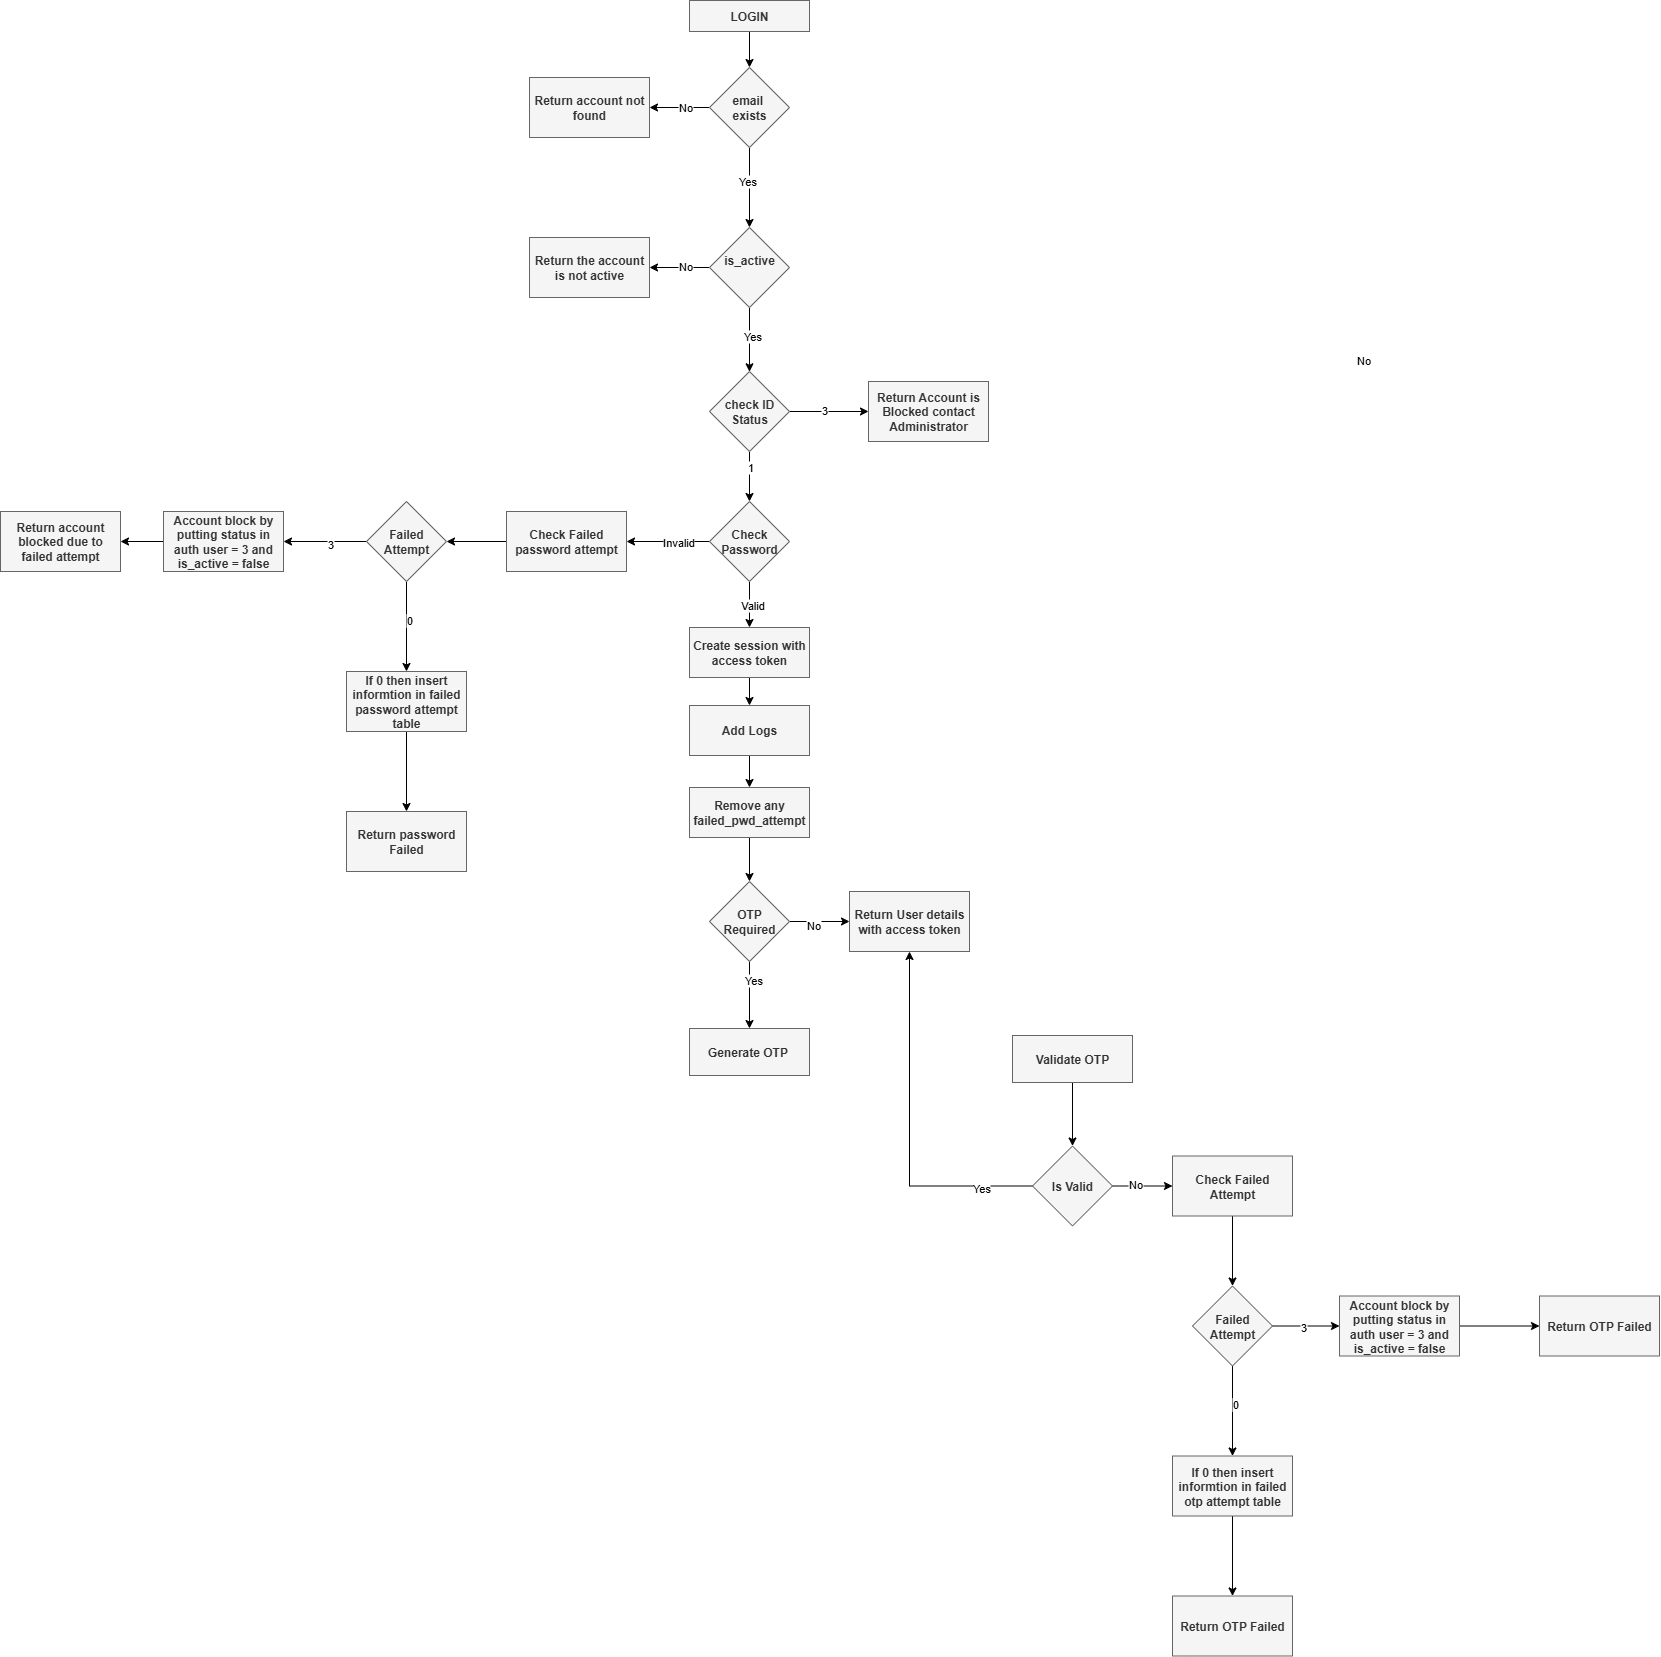

The diagram above was exported from draw.io. Its source (the exported page's mxGraphModel, read from the mxfile embedded in the PNG):
<mxGraphModel dx="3830" dy="1945" grid="0" gridSize="10" guides="1" tooltips="1" connect="1" arrows="1" fold="1" page="0" pageScale="1" pageWidth="850" pageHeight="1100" math="0" shadow="0">
  <root>
    <mxCell id="0" />
    <mxCell id="1" parent="0" />
    <mxCell id="2" value="" style="edgeStyle=orthogonalEdgeStyle;rounded=0;orthogonalLoop=1;jettySize=auto;html=1;" edge="1" source="3" target="8" parent="1">
      <mxGeometry relative="1" as="geometry" />
    </mxCell>
    <mxCell id="3" value="LOGIN" style="rounded=0;whiteSpace=wrap;html=1;fillColor=#f5f5f5;fontColor=#333333;strokeColor=#666666;fontStyle=1" vertex="1" parent="1">
      <mxGeometry x="349" y="181" width="120" height="31" as="geometry" />
    </mxCell>
    <mxCell id="4" value="" style="edgeStyle=orthogonalEdgeStyle;rounded=0;orthogonalLoop=1;jettySize=auto;html=1;" edge="1" source="8" target="14" parent="1">
      <mxGeometry relative="1" as="geometry" />
    </mxCell>
    <mxCell id="5" value="Yes" style="edgeLabel;html=1;align=center;verticalAlign=middle;resizable=0;points=[];" vertex="1" connectable="0" parent="4">
      <mxGeometry x="0.05" y="-1" relative="1" as="geometry">
        <mxPoint x="-2" y="-10" as="offset" />
      </mxGeometry>
    </mxCell>
    <mxCell id="6" value="" style="edgeStyle=orthogonalEdgeStyle;rounded=0;orthogonalLoop=1;jettySize=auto;html=1;" edge="1" source="8" target="15" parent="1">
      <mxGeometry relative="1" as="geometry" />
    </mxCell>
    <mxCell id="7" value="No" style="edgeLabel;html=1;align=center;verticalAlign=middle;resizable=0;points=[];" vertex="1" connectable="0" parent="6">
      <mxGeometry x="-0.1333" y="-1" relative="1" as="geometry">
        <mxPoint as="offset" />
      </mxGeometry>
    </mxCell>
    <mxCell id="8" value="email&amp;nbsp;&lt;div&gt;exists&lt;/div&gt;" style="rhombus;whiteSpace=wrap;html=1;fillColor=#f5f5f5;strokeColor=#666666;fontColor=#333333;rounded=0;fontStyle=1;" vertex="1" parent="1">
      <mxGeometry x="369" y="248" width="80" height="80" as="geometry" />
    </mxCell>
    <mxCell id="9" value="" style="edgeStyle=orthogonalEdgeStyle;rounded=0;orthogonalLoop=1;jettySize=auto;html=1;" edge="1" source="14" parent="1">
      <mxGeometry relative="1" as="geometry">
        <mxPoint x="309" y="448" as="targetPoint" />
      </mxGeometry>
    </mxCell>
    <mxCell id="10" value="No" style="edgeLabel;html=1;align=center;verticalAlign=middle;resizable=0;points=[];" vertex="1" connectable="0" parent="9">
      <mxGeometry x="-0.3333" relative="1" as="geometry">
        <mxPoint x="673" y="92" as="offset" />
      </mxGeometry>
    </mxCell>
    <mxCell id="11" value="No" style="edgeLabel;html=1;align=center;verticalAlign=middle;resizable=0;points=[];" vertex="1" connectable="0" parent="9">
      <mxGeometry x="-0.1868" y="-2" relative="1" as="geometry">
        <mxPoint as="offset" />
      </mxGeometry>
    </mxCell>
    <mxCell id="12" style="edgeStyle=orthogonalEdgeStyle;rounded=0;orthogonalLoop=1;jettySize=auto;html=1;" edge="1" source="14" parent="1">
      <mxGeometry relative="1" as="geometry">
        <mxPoint x="409" y="552.272727272727" as="targetPoint" />
      </mxGeometry>
    </mxCell>
    <mxCell id="13" value="Yes" style="edgeLabel;html=1;align=center;verticalAlign=middle;resizable=0;points=[];" vertex="1" connectable="0" parent="12">
      <mxGeometry x="-0.1742" y="2" relative="1" as="geometry">
        <mxPoint as="offset" />
      </mxGeometry>
    </mxCell>
    <mxCell id="14" value="is_active&lt;br&gt;&lt;div&gt;&lt;br&gt;&lt;/div&gt;" style="rhombus;whiteSpace=wrap;html=1;fillColor=#f5f5f5;strokeColor=#666666;fontColor=#333333;rounded=0;fontStyle=1;" vertex="1" parent="1">
      <mxGeometry x="369" y="408" width="80" height="80" as="geometry" />
    </mxCell>
    <mxCell id="15" value="Return account not found" style="whiteSpace=wrap;html=1;fillColor=#f5f5f5;strokeColor=#666666;fontColor=#333333;rounded=0;fontStyle=1;" vertex="1" parent="1">
      <mxGeometry x="189" y="258" width="120" height="60" as="geometry" />
    </mxCell>
    <mxCell id="16" value="" style="edgeStyle=orthogonalEdgeStyle;rounded=0;orthogonalLoop=1;jettySize=auto;html=1;" edge="1" source="20" target="22" parent="1">
      <mxGeometry relative="1" as="geometry" />
    </mxCell>
    <mxCell id="17" value="Valid" style="edgeLabel;html=1;align=center;verticalAlign=middle;resizable=0;points=[];" vertex="1" connectable="0" parent="16">
      <mxGeometry y="2" relative="1" as="geometry">
        <mxPoint as="offset" />
      </mxGeometry>
    </mxCell>
    <mxCell id="18" value="" style="edgeStyle=orthogonalEdgeStyle;rounded=0;orthogonalLoop=1;jettySize=auto;html=1;" edge="1" source="20" target="62" parent="1">
      <mxGeometry relative="1" as="geometry" />
    </mxCell>
    <mxCell id="19" value="Invalid" style="edgeLabel;html=1;align=center;verticalAlign=middle;resizable=0;points=[];" vertex="1" connectable="0" parent="18">
      <mxGeometry x="-0.24" relative="1" as="geometry">
        <mxPoint as="offset" />
      </mxGeometry>
    </mxCell>
    <mxCell id="20" value="&lt;div&gt;Check Password&lt;/div&gt;" style="rhombus;whiteSpace=wrap;html=1;fillColor=#f5f5f5;strokeColor=#666666;fontColor=#333333;rounded=0;fontStyle=1;" vertex="1" parent="1">
      <mxGeometry x="369" y="682" width="80" height="80" as="geometry" />
    </mxCell>
    <mxCell id="21" value="" style="edgeStyle=orthogonalEdgeStyle;rounded=0;orthogonalLoop=1;jettySize=auto;html=1;" edge="1" source="22" target="24" parent="1">
      <mxGeometry relative="1" as="geometry" />
    </mxCell>
    <mxCell id="22" value="Create session with access token" style="whiteSpace=wrap;html=1;fillColor=#f5f5f5;strokeColor=#666666;fontColor=#333333;rounded=0;fontStyle=1;" vertex="1" parent="1">
      <mxGeometry x="349" y="808" width="120" height="50" as="geometry" />
    </mxCell>
    <mxCell id="23" value="" style="edgeStyle=orthogonalEdgeStyle;rounded=0;orthogonalLoop=1;jettySize=auto;html=1;" edge="1" source="24" target="26" parent="1">
      <mxGeometry relative="1" as="geometry" />
    </mxCell>
    <mxCell id="24" value="Add Logs" style="whiteSpace=wrap;html=1;fillColor=#f5f5f5;strokeColor=#666666;fontColor=#333333;rounded=0;fontStyle=1;" vertex="1" parent="1">
      <mxGeometry x="349" y="886" width="120" height="50" as="geometry" />
    </mxCell>
    <mxCell id="25" value="" style="edgeStyle=orthogonalEdgeStyle;rounded=0;orthogonalLoop=1;jettySize=auto;html=1;" edge="1" source="26" target="31" parent="1">
      <mxGeometry relative="1" as="geometry" />
    </mxCell>
    <mxCell id="26" value="Remove any failed_pwd_attempt" style="whiteSpace=wrap;html=1;fillColor=#f5f5f5;strokeColor=#666666;fontColor=#333333;rounded=0;fontStyle=1;" vertex="1" parent="1">
      <mxGeometry x="349" y="968" width="120" height="50" as="geometry" />
    </mxCell>
    <mxCell id="27" value="" style="edgeStyle=orthogonalEdgeStyle;rounded=0;orthogonalLoop=1;jettySize=auto;html=1;" edge="1" source="31" target="32" parent="1">
      <mxGeometry relative="1" as="geometry" />
    </mxCell>
    <mxCell id="28" value="Yes" style="edgeLabel;html=1;align=center;verticalAlign=middle;resizable=0;points=[];" vertex="1" connectable="0" parent="27">
      <mxGeometry x="-0.4444" y="3" relative="1" as="geometry">
        <mxPoint as="offset" />
      </mxGeometry>
    </mxCell>
    <mxCell id="29" value="" style="edgeStyle=orthogonalEdgeStyle;rounded=0;orthogonalLoop=1;jettySize=auto;html=1;" edge="1" source="31" target="33" parent="1">
      <mxGeometry relative="1" as="geometry" />
    </mxCell>
    <mxCell id="30" value="No" style="edgeLabel;html=1;align=center;verticalAlign=middle;resizable=0;points=[];" vertex="1" connectable="0" parent="29">
      <mxGeometry x="-0.2333" y="-3" relative="1" as="geometry">
        <mxPoint as="offset" />
      </mxGeometry>
    </mxCell>
    <mxCell id="31" value="OTP Required" style="rhombus;whiteSpace=wrap;html=1;fillColor=#f5f5f5;strokeColor=#666666;fontColor=#333333;rounded=0;fontStyle=1;" vertex="1" parent="1">
      <mxGeometry x="369" y="1062" width="80" height="80" as="geometry" />
    </mxCell>
    <mxCell id="32" value="Generate OTP&amp;nbsp;" style="whiteSpace=wrap;html=1;fillColor=#f5f5f5;strokeColor=#666666;fontColor=#333333;rounded=0;fontStyle=1;" vertex="1" parent="1">
      <mxGeometry x="349" y="1209" width="120" height="47" as="geometry" />
    </mxCell>
    <mxCell id="33" value="Return User details with access token" style="whiteSpace=wrap;html=1;fillColor=#f5f5f5;strokeColor=#666666;fontColor=#333333;rounded=0;fontStyle=1;" vertex="1" parent="1">
      <mxGeometry x="509" y="1072" width="120" height="60" as="geometry" />
    </mxCell>
    <mxCell id="34" value="" style="edgeStyle=orthogonalEdgeStyle;rounded=0;orthogonalLoop=1;jettySize=auto;html=1;" edge="1" source="35" target="40" parent="1">
      <mxGeometry relative="1" as="geometry" />
    </mxCell>
    <mxCell id="35" value="Validate OTP" style="whiteSpace=wrap;html=1;fillColor=#f5f5f5;strokeColor=#666666;fontColor=#333333;rounded=0;fontStyle=1;" vertex="1" parent="1">
      <mxGeometry x="672" y="1216" width="120" height="47" as="geometry" />
    </mxCell>
    <mxCell id="36" style="edgeStyle=orthogonalEdgeStyle;rounded=0;orthogonalLoop=1;jettySize=auto;html=1;entryX=0.5;entryY=1;entryDx=0;entryDy=0;" edge="1" source="40" target="33" parent="1">
      <mxGeometry relative="1" as="geometry" />
    </mxCell>
    <mxCell id="37" value="Yes" style="edgeLabel;html=1;align=center;verticalAlign=middle;resizable=0;points=[];" vertex="1" connectable="0" parent="36">
      <mxGeometry x="-0.7108" y="1" relative="1" as="geometry">
        <mxPoint as="offset" />
      </mxGeometry>
    </mxCell>
    <mxCell id="38" value="" style="edgeStyle=orthogonalEdgeStyle;rounded=0;orthogonalLoop=1;jettySize=auto;html=1;" edge="1" source="40" target="42" parent="1">
      <mxGeometry relative="1" as="geometry" />
    </mxCell>
    <mxCell id="39" value="No" style="edgeLabel;html=1;align=center;verticalAlign=middle;resizable=0;points=[];" vertex="1" connectable="0" parent="38">
      <mxGeometry x="-0.4778" y="3" relative="1" as="geometry">
        <mxPoint x="7" as="offset" />
      </mxGeometry>
    </mxCell>
    <mxCell id="40" value="Is Valid" style="rhombus;whiteSpace=wrap;html=1;fillColor=#f5f5f5;strokeColor=#666666;fontColor=#333333;rounded=0;fontStyle=1;" vertex="1" parent="1">
      <mxGeometry x="692" y="1326.5" width="80" height="80" as="geometry" />
    </mxCell>
    <mxCell id="41" value="" style="edgeStyle=orthogonalEdgeStyle;rounded=0;orthogonalLoop=1;jettySize=auto;html=1;" edge="1" source="42" target="47" parent="1">
      <mxGeometry relative="1" as="geometry" />
    </mxCell>
    <mxCell id="42" value="Check Failed Attempt" style="whiteSpace=wrap;html=1;fillColor=#f5f5f5;strokeColor=#666666;fontColor=#333333;rounded=0;fontStyle=1;" vertex="1" parent="1">
      <mxGeometry x="832" y="1336.5" width="120" height="60" as="geometry" />
    </mxCell>
    <mxCell id="43" value="" style="edgeStyle=orthogonalEdgeStyle;rounded=0;orthogonalLoop=1;jettySize=auto;html=1;" edge="1" source="47" target="49" parent="1">
      <mxGeometry relative="1" as="geometry" />
    </mxCell>
    <mxCell id="44" value="0" style="edgeLabel;html=1;align=center;verticalAlign=middle;resizable=0;points=[];" vertex="1" connectable="0" parent="43">
      <mxGeometry x="-0.1519" y="2" relative="1" as="geometry">
        <mxPoint as="offset" />
      </mxGeometry>
    </mxCell>
    <mxCell id="45" value="" style="edgeStyle=orthogonalEdgeStyle;rounded=0;orthogonalLoop=1;jettySize=auto;html=1;" edge="1" source="47" target="51" parent="1">
      <mxGeometry relative="1" as="geometry" />
    </mxCell>
    <mxCell id="46" value="3" style="edgeLabel;html=1;align=center;verticalAlign=middle;resizable=0;points=[];" vertex="1" connectable="0" parent="45">
      <mxGeometry x="-0.1222" y="1" relative="1" as="geometry">
        <mxPoint y="1" as="offset" />
      </mxGeometry>
    </mxCell>
    <mxCell id="47" value="Failed Attempt" style="rhombus;whiteSpace=wrap;html=1;fillColor=#f5f5f5;strokeColor=#666666;fontColor=#333333;rounded=0;fontStyle=1;" vertex="1" parent="1">
      <mxGeometry x="852" y="1466.5" width="80" height="80" as="geometry" />
    </mxCell>
    <mxCell id="48" value="" style="edgeStyle=orthogonalEdgeStyle;rounded=0;orthogonalLoop=1;jettySize=auto;html=1;" edge="1" source="49" target="53" parent="1">
      <mxGeometry relative="1" as="geometry" />
    </mxCell>
    <mxCell id="49" value="If 0 then insert informtion in failed otp attempt table" style="whiteSpace=wrap;html=1;fillColor=#f5f5f5;strokeColor=#666666;fontColor=#333333;rounded=0;fontStyle=1;" vertex="1" parent="1">
      <mxGeometry x="832" y="1636.5" width="120" height="60" as="geometry" />
    </mxCell>
    <mxCell id="50" value="" style="edgeStyle=orthogonalEdgeStyle;rounded=0;orthogonalLoop=1;jettySize=auto;html=1;" edge="1" source="51" target="52" parent="1">
      <mxGeometry relative="1" as="geometry" />
    </mxCell>
    <mxCell id="51" value="Account block by putting status in auth user = 3 and is_active = false" style="whiteSpace=wrap;html=1;fillColor=#f5f5f5;strokeColor=#666666;fontColor=#333333;rounded=0;fontStyle=1;" vertex="1" parent="1">
      <mxGeometry x="999" y="1476.5" width="120" height="60" as="geometry" />
    </mxCell>
    <mxCell id="52" value="Return OTP Failed" style="whiteSpace=wrap;html=1;fillColor=#f5f5f5;strokeColor=#666666;fontColor=#333333;rounded=0;fontStyle=1;" vertex="1" parent="1">
      <mxGeometry x="1199" y="1476.5" width="120" height="60" as="geometry" />
    </mxCell>
    <mxCell id="53" value="Return OTP Failed" style="whiteSpace=wrap;html=1;fillColor=#f5f5f5;strokeColor=#666666;fontColor=#333333;rounded=0;fontStyle=1;" vertex="1" parent="1">
      <mxGeometry x="832" y="1776.5" width="120" height="60" as="geometry" />
    </mxCell>
    <mxCell id="54" value="" style="edgeStyle=orthogonalEdgeStyle;rounded=0;orthogonalLoop=1;jettySize=auto;html=1;" edge="1" source="58" target="59" parent="1">
      <mxGeometry relative="1" as="geometry" />
    </mxCell>
    <mxCell id="55" value="3" style="edgeLabel;html=1;align=center;verticalAlign=middle;resizable=0;points=[];" vertex="1" connectable="0" parent="54">
      <mxGeometry x="-0.1941" y="2" relative="1" as="geometry">
        <mxPoint x="1" as="offset" />
      </mxGeometry>
    </mxCell>
    <mxCell id="56" style="edgeStyle=orthogonalEdgeStyle;rounded=0;orthogonalLoop=1;jettySize=auto;html=1;" edge="1" source="58" target="20" parent="1">
      <mxGeometry relative="1" as="geometry" />
    </mxCell>
    <mxCell id="57" value="1" style="edgeLabel;html=1;align=center;verticalAlign=middle;resizable=0;points=[];" vertex="1" connectable="0" parent="56">
      <mxGeometry x="-0.4327" relative="1" as="geometry">
        <mxPoint as="offset" />
      </mxGeometry>
    </mxCell>
    <mxCell id="58" value="&lt;div&gt;check ID Status&lt;/div&gt;" style="rhombus;whiteSpace=wrap;html=1;fillColor=#f5f5f5;strokeColor=#666666;fontColor=#333333;rounded=0;fontStyle=1;" vertex="1" parent="1">
      <mxGeometry x="369" y="552" width="80" height="80" as="geometry" />
    </mxCell>
    <mxCell id="59" value="Return Account is Blocked contact Administrator" style="whiteSpace=wrap;html=1;fillColor=#f5f5f5;strokeColor=#666666;fontColor=#333333;rounded=0;fontStyle=1;" vertex="1" parent="1">
      <mxGeometry x="528" y="562" width="120" height="60" as="geometry" />
    </mxCell>
    <mxCell id="60" value="Return the account is not active" style="whiteSpace=wrap;html=1;fillColor=#f5f5f5;strokeColor=#666666;fontColor=#333333;rounded=0;fontStyle=1;" vertex="1" parent="1">
      <mxGeometry x="189" y="418" width="120" height="60" as="geometry" />
    </mxCell>
    <mxCell id="61" style="edgeStyle=orthogonalEdgeStyle;rounded=0;orthogonalLoop=1;jettySize=auto;html=1;" edge="1" source="62" target="67" parent="1">
      <mxGeometry relative="1" as="geometry" />
    </mxCell>
    <mxCell id="62" value="Check Failed password attempt" style="whiteSpace=wrap;html=1;fillColor=#f5f5f5;strokeColor=#666666;fontColor=#333333;rounded=0;fontStyle=1;" vertex="1" parent="1">
      <mxGeometry x="166" y="692" width="120" height="60" as="geometry" />
    </mxCell>
    <mxCell id="63" value="" style="edgeStyle=orthogonalEdgeStyle;rounded=0;orthogonalLoop=1;jettySize=auto;html=1;" edge="1" source="67" target="69" parent="1">
      <mxGeometry relative="1" as="geometry" />
    </mxCell>
    <mxCell id="64" value="0" style="edgeLabel;html=1;align=center;verticalAlign=middle;resizable=0;points=[];" vertex="1" connectable="0" parent="63">
      <mxGeometry x="-0.1519" y="2" relative="1" as="geometry">
        <mxPoint as="offset" />
      </mxGeometry>
    </mxCell>
    <mxCell id="65" value="" style="edgeStyle=orthogonalEdgeStyle;rounded=0;orthogonalLoop=1;jettySize=auto;html=1;" edge="1" source="67" target="71" parent="1">
      <mxGeometry relative="1" as="geometry" />
    </mxCell>
    <mxCell id="66" value="3" style="edgeLabel;html=1;align=center;verticalAlign=middle;resizable=0;points=[];" vertex="1" connectable="0" parent="65">
      <mxGeometry x="-0.1222" y="1" relative="1" as="geometry">
        <mxPoint y="1" as="offset" />
      </mxGeometry>
    </mxCell>
    <mxCell id="67" value="Failed Attempt" style="rhombus;whiteSpace=wrap;html=1;fillColor=#f5f5f5;strokeColor=#666666;fontColor=#333333;rounded=0;fontStyle=1;" vertex="1" parent="1">
      <mxGeometry x="26" y="682" width="80" height="80" as="geometry" />
    </mxCell>
    <mxCell id="68" value="" style="edgeStyle=orthogonalEdgeStyle;rounded=0;orthogonalLoop=1;jettySize=auto;html=1;" edge="1" source="69" target="73" parent="1">
      <mxGeometry relative="1" as="geometry" />
    </mxCell>
    <mxCell id="69" value="If 0 then insert informtion in failed password attempt table" style="whiteSpace=wrap;html=1;fillColor=#f5f5f5;strokeColor=#666666;fontColor=#333333;rounded=0;fontStyle=1;" vertex="1" parent="1">
      <mxGeometry x="6" y="852" width="120" height="60" as="geometry" />
    </mxCell>
    <mxCell id="70" value="" style="edgeStyle=orthogonalEdgeStyle;rounded=0;orthogonalLoop=1;jettySize=auto;html=1;" edge="1" source="71" target="72" parent="1">
      <mxGeometry relative="1" as="geometry" />
    </mxCell>
    <mxCell id="71" value="Account block by putting status in auth user = 3 and is_active = false" style="whiteSpace=wrap;html=1;fillColor=#f5f5f5;strokeColor=#666666;fontColor=#333333;rounded=0;fontStyle=1;" vertex="1" parent="1">
      <mxGeometry x="-177" y="692" width="120" height="60" as="geometry" />
    </mxCell>
    <mxCell id="72" value="Return account blocked due to failed attempt" style="whiteSpace=wrap;html=1;fillColor=#f5f5f5;strokeColor=#666666;fontColor=#333333;rounded=0;fontStyle=1;" vertex="1" parent="1">
      <mxGeometry x="-340" y="692" width="120" height="60" as="geometry" />
    </mxCell>
    <mxCell id="73" value="Return password Failed" style="whiteSpace=wrap;html=1;fillColor=#f5f5f5;strokeColor=#666666;fontColor=#333333;rounded=0;fontStyle=1;" vertex="1" parent="1">
      <mxGeometry x="6" y="992" width="120" height="60" as="geometry" />
    </mxCell>
  </root>
</mxGraphModel>